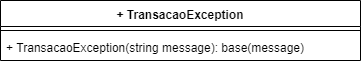

The diagram above was exported from draw.io. Its source (the exported page's mxGraphModel, read from the mxfile embedded in the PNG):
<mxGraphModel dx="984" dy="349" grid="1" gridSize="10" guides="1" tooltips="1" connect="1" arrows="1" fold="1" page="1" pageScale="1" pageWidth="1169" pageHeight="827" math="0" shadow="0">
  <root>
    <mxCell id="0" />
    <mxCell id="1" parent="0" />
    <mxCell id="MYMX8F3CuHnzxPZbWVWI-5" value="+ TransacaoException" style="swimlane;fontStyle=1;align=center;verticalAlign=top;childLayout=stackLayout;horizontal=1;startSize=26;horizontalStack=0;resizeParent=1;resizeParentMax=0;resizeLast=0;collapsible=1;marginBottom=0;" vertex="1" parent="1">
      <mxGeometry x="10" y="70" width="360" height="60" as="geometry" />
    </mxCell>
    <mxCell id="MYMX8F3CuHnzxPZbWVWI-7" value="" style="line;strokeWidth=1;fillColor=none;align=left;verticalAlign=middle;spacingTop=-1;spacingLeft=3;spacingRight=3;rotatable=0;labelPosition=right;points=[];portConstraint=eastwest;" vertex="1" parent="MYMX8F3CuHnzxPZbWVWI-5">
      <mxGeometry y="26" width="360" height="8" as="geometry" />
    </mxCell>
    <mxCell id="MYMX8F3CuHnzxPZbWVWI-8" value="+ TransacaoException(string message): base(message)" style="text;strokeColor=none;fillColor=none;align=left;verticalAlign=top;spacingLeft=4;spacingRight=4;overflow=hidden;rotatable=0;points=[[0,0.5],[1,0.5]];portConstraint=eastwest;" vertex="1" parent="MYMX8F3CuHnzxPZbWVWI-5">
      <mxGeometry y="34" width="360" height="26" as="geometry" />
    </mxCell>
  </root>
</mxGraphModel>